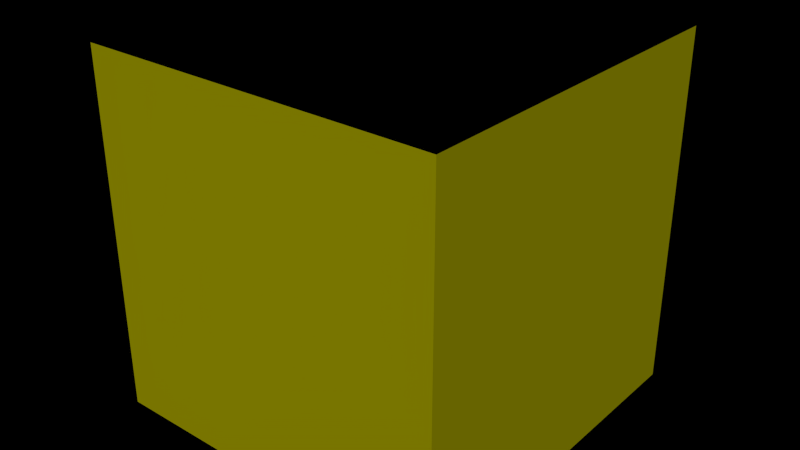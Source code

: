 # Source: exporter_JSON.blend  (saved by Blender 2.70.0; exported with 4.5.12 LTS)
import bpy
from mathutils import Matrix  # noqa: F401  (used for matrix-valued properties, if any)

bpy.ops.wm.read_factory_settings(use_empty=True)
scene = bpy.context.scene
scene.name = 'LightTestModels'

# ---- collections
col_collection_1_002 = bpy.data.collections.new('Collection 1.002'); scene.collection.children.link(col_collection_1_002)

# ---- materials (node trees are filled in below, after node groups)
mat_mess = bpy.data.materials.new('Mess')
mat_mess.alpha_threshold = 0.0
mat_mess.use_transparent_shadow = False
mat_mess.diffuse_color = (0.8, 0.7508, 0.0, 1.0)
mat_mess.specular_color = (1.0, 0.0, 0.7176)
mat_mess.roughness = 0.5
mat_mess.line_color = (0.0, 0.0, 0.0, 1.0)

# ---- material node trees

# ---- lights
light_hemi = bpy.data.lights.new('Hemi', 'SUN')
light_hemi.transmission_factor = 0.0
light_hemi.angle = 0.1993
light_hemi.energy = 1.0
light_hemi.shadow_buffer_clip_start = 0.5
light_hemi.shadow_soft_size = 0.1
light_hemi.shadow_cascade_max_distance = 1000.0
light_hemi.cycles.use_multiple_importance_sampling = False

# ---- meshes
me_cube_001 = bpy.data.meshes.new('Cube.001')
me_cube_001.from_pydata([(-1.0, -1.0, -1.0), (-1.0, 1.0, -1.0), (1.0, 1.0, -1.0), (1.0, -1.0, -1.0), (-1.0, -1.0, 1.0), (-1.0, 1.0, 1.0), (1.0, 1.0, 1.0), (1.0, -1.0, 1.0)], [], [(5, 1, 0), (6, 2, 1), (7, 3, 2), (4, 0, 3), (1, 2, 3), (6, 5, 4), (4, 5, 0), (5, 6, 1), (6, 7, 2), (7, 4, 3), (0, 1, 3), (7, 6, 4)])
me_cube_001.materials.append(mat_mess)
me_cube_001.use_remesh_preserve_volume = False
me_cube_001.use_remesh_preserve_attributes = False
me_cube_001.use_mirror_vertex_groups = False
me_cube_001.update()

# ---- objects
ob_hemi = bpy.data.objects.new('Hemi', light_hemi)
ob_matcube = bpy.data.objects.new('MatCube', me_cube_001)

# ---- transforms, parenting, visibility, modifiers, constraints
ob_hemi.location = (2.809, -4.738, -2.412)
ob_hemi.rotation_euler = (1.995, 0.0, 0.6271)
ob_hemi.lineart.crease_threshold = 0.0
ob_matcube.location = (0.0, 0.0, 0.0)
ob_matcube.lineart.crease_threshold = 0.0

# ---- collection membership
col_collection_1_002.objects.link(ob_hemi)
col_collection_1_002.objects.link(ob_matcube)

# ---- scene / render settings (as saved in the file)
scene.frame_start = 1; scene.frame_end = 250; scene.frame_set(1)
scene.render.engine = 'BLENDER_EEVEE_NEXT'
scene.render.image_settings.exr_codec = 'NONE'
scene.render.resolution_percentage = 50
scene.render.dither_intensity = 0.0
scene.render.line_thickness = 0.0
scene.cycles.use_denoising = False
scene.cycles.samples = 10
scene.cycles.sampling_pattern = 'TABULATED_SOBOL'
scene.cycles.light_sampling_threshold = 0.0
scene.cycles.use_adaptive_sampling = False
scene.cycles.use_light_tree = False
scene.cycles.blur_glossy = 0.0
scene.cycles.volume_bounces = 1
scene.cycles.pixel_filter_type = 'GAUSSIAN'
scene.cycles.sample_clamp_indirect = 0.0
scene.view_settings.view_transform = 'Standard'
bpy.context.view_layer.update()

# ---- added for rendering (the .blend has no active camera): camera
cam_auto = bpy.data.cameras.new('AutoCamera')
cam_auto.lens = 50.0
cam_auto.sensor_width = 36.0
cam_auto.clip_end = 1000.0
ob_auto_camera = bpy.data.objects.new('AutoCamera', cam_auto)
scene.collection.objects.link(ob_auto_camera)
ob_auto_camera.location = (3.20507, -3.84609, 2.56406)
ob_auto_camera.rotation_euler = (1.09748, -7.21219e-08, 0.694738)
scene.camera = ob_auto_camera
bpy.context.view_layer.update()
